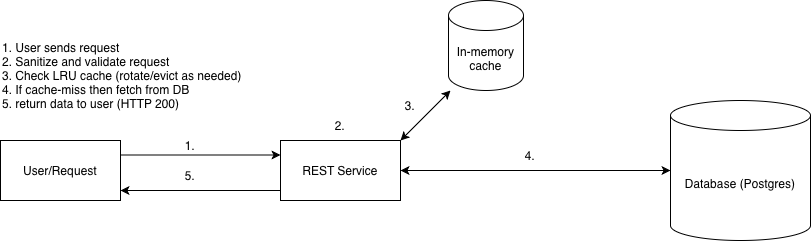

The diagram above was exported from draw.io. Its source (the exported page's mxGraphModel, read from the mxfile embedded in the PNG):
<mxGraphModel dx="2025" dy="774" grid="1" gridSize="10" guides="1" tooltips="1" connect="1" arrows="1" fold="1" page="1" pageScale="1" pageWidth="850" pageHeight="1100" math="0" shadow="0">
  <root>
    <mxCell id="0" />
    <mxCell id="1" parent="0" />
    <mxCell id="TOUxm-t5IA2qff34y0om-11" parent="1" style="shape=cylinder3;whiteSpace=wrap;html=1;boundedLbl=1;backgroundOutline=1;size=15;" value="Database (Postgres)" vertex="1">
      <mxGeometry height="140" width="140" x="610" y="760" as="geometry" />
    </mxCell>
    <mxCell id="TOUxm-t5IA2qff34y0om-12" parent="1" style="rounded=0;whiteSpace=wrap;html=1;" value="REST Service" vertex="1">
      <mxGeometry height="60" width="120" x="220" y="800" as="geometry" />
    </mxCell>
    <mxCell id="TOUxm-t5IA2qff34y0om-13" parent="1" style="shape=cylinder3;whiteSpace=wrap;html=1;boundedLbl=1;backgroundOutline=1;size=15;" value="In-memory cache" vertex="1">
      <mxGeometry height="90" width="75" x="388" y="660" as="geometry" />
    </mxCell>
    <mxCell id="TOUxm-t5IA2qff34y0om-16" parent="1" style="text;whiteSpace=wrap;html=1;" value="&lt;div style=&quot;text-align: center;&quot;&gt;&lt;br&gt;&lt;/div&gt;" vertex="1">
      <mxGeometry height="40" width="150" x="370" y="680" as="geometry" />
    </mxCell>
    <mxCell id="TOUxm-t5IA2qff34y0om-17" edge="1" parent="1" style="endArrow=classic;startArrow=classic;html=1;rounded=0;" value="">
      <mxGeometry height="50" relative="1" width="50" as="geometry">
        <mxPoint x="340" y="800" as="sourcePoint" />
        <mxPoint x="390" y="750" as="targetPoint" />
      </mxGeometry>
    </mxCell>
    <mxCell id="TOUxm-t5IA2qff34y0om-18" parent="1" style="text;html=1;whiteSpace=wrap;strokeColor=none;fillColor=none;align=left;verticalAlign=middle;rounded=0;" value="&lt;div&gt;1. User sends request&lt;/div&gt;&lt;div&gt;2. Sanitize and validate request&lt;/div&gt;3. Check LRU cache (rotate/evict as needed)&lt;div&gt;&lt;div&gt;&lt;div&gt;4. If cache-miss then fetch from DB&lt;/div&gt;&lt;div&gt;5. return data to user (HTTP 200)&lt;/div&gt;&lt;/div&gt;&lt;/div&gt;" vertex="1">
      <mxGeometry height="70" width="270" x="-60" y="700" as="geometry" />
    </mxCell>
    <mxCell id="TOUxm-t5IA2qff34y0om-21" parent="1" style="text;html=1;whiteSpace=wrap;strokeColor=none;fillColor=none;align=center;verticalAlign=middle;rounded=0;" value="1." vertex="1">
      <mxGeometry height="30" width="60" x="100" y="790" as="geometry" />
    </mxCell>
    <mxCell id="TOUxm-t5IA2qff34y0om-22" parent="1" style="text;html=1;whiteSpace=wrap;strokeColor=none;fillColor=none;align=center;verticalAlign=middle;rounded=0;" value="2." vertex="1">
      <mxGeometry height="30" width="60" x="250" y="770" as="geometry" />
    </mxCell>
    <mxCell id="TOUxm-t5IA2qff34y0om-23" parent="1" style="text;html=1;whiteSpace=wrap;strokeColor=none;fillColor=none;align=center;verticalAlign=middle;rounded=0;" value="4." vertex="1">
      <mxGeometry height="30" width="60" x="440" y="800" as="geometry" />
    </mxCell>
    <mxCell id="TOUxm-t5IA2qff34y0om-25" edge="1" parent="1" style="edgeStyle=orthogonalEdgeStyle;rounded=0;orthogonalLoop=1;jettySize=auto;html=1;entryX=0;entryY=0.5;entryDx=0;entryDy=0;">
      <mxGeometry relative="1" as="geometry">
        <mxPoint x="50" y="814.5" as="sourcePoint" />
        <mxPoint x="220" y="814.5" as="targetPoint" />
      </mxGeometry>
    </mxCell>
    <mxCell id="TOUxm-t5IA2qff34y0om-24" parent="1" style="rounded=0;whiteSpace=wrap;html=1;" value="User/Request" vertex="1">
      <mxGeometry height="60" width="120" x="-60" y="800" as="geometry" />
    </mxCell>
    <mxCell id="TOUxm-t5IA2qff34y0om-27" edge="1" parent="1" style="edgeStyle=orthogonalEdgeStyle;rounded=0;orthogonalLoop=1;jettySize=auto;html=1;">
      <mxGeometry relative="1" as="geometry">
        <mxPoint x="220" y="850" as="sourcePoint" />
        <mxPoint x="60" y="850" as="targetPoint" />
      </mxGeometry>
    </mxCell>
    <mxCell id="TOUxm-t5IA2qff34y0om-29" parent="1" style="text;html=1;whiteSpace=wrap;strokeColor=none;fillColor=none;align=center;verticalAlign=middle;rounded=0;" value="5." vertex="1">
      <mxGeometry height="30" width="60" x="100" y="820" as="geometry" />
    </mxCell>
    <mxCell id="TOUxm-t5IA2qff34y0om-32" edge="1" parent="1" style="endArrow=classic;startArrow=classic;html=1;rounded=0;entryX=0;entryY=0.5;entryDx=0;entryDy=0;entryPerimeter=0;" target="TOUxm-t5IA2qff34y0om-11" value="">
      <mxGeometry height="50" relative="1" width="50" as="geometry">
        <mxPoint x="340" y="830" as="sourcePoint" />
        <mxPoint x="390" y="780" as="targetPoint" />
      </mxGeometry>
    </mxCell>
    <mxCell id="TOUxm-t5IA2qff34y0om-33" parent="1" style="text;html=1;whiteSpace=wrap;strokeColor=none;fillColor=none;align=center;verticalAlign=middle;rounded=0;" value="3." vertex="1">
      <mxGeometry height="30" width="60" x="320" y="750" as="geometry" />
    </mxCell>
  </root>
</mxGraphModel>